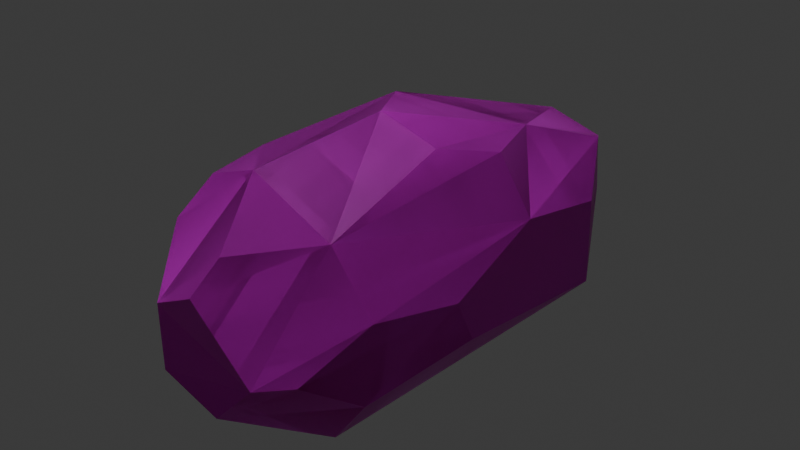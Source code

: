 # Source: rock.blend  (saved by Blender 4.0.36; exported with 4.5.12 LTS)
import bpy
from mathutils import Matrix  # noqa: F401  (used for matrix-valued properties, if any)

bpy.ops.wm.read_factory_settings(use_empty=True)
scene = bpy.context.scene
scene.name = 'Scene'

# ---- collections
col_collection = bpy.data.collections.new('Collection'); scene.collection.children.link(col_collection)
col_simplebake_bakes = bpy.data.collections.new('SimpleBake_Bakes'); scene.collection.children.link(col_simplebake_bakes)

# ---- images (referenced by path relative to the original .blend; pixels are not part of the script)
import os
ASSET_DIR = os.environ.get("B2B_ASSET_DIR", "")  # directory of the original .blend (textures are referenced by path, not embedded)
HERE = os.path.dirname(os.path.abspath(__file__))  # packed textures are extracted next to this script under _unpacked/

def load_image(name, relpath, width, height, colorspace="sRGB"):
    """Load a texture the original file referenced (path relative to the .blend, or extracted next to this script)."""
    p = next((c for c in (os.path.join(HERE, relpath), os.path.join(ASSET_DIR, relpath)) if relpath and os.path.exists(c)), "")
    if p:
        img = bpy.data.images.load(p, check_existing=True)
        img.name = name
    else:  # same state as the original file: an image datablock whose file is absent (Cycles renders it pink)
        img = bpy.data.images.new(name, width, height)
        img.source = "FILE"
        img.filepath = "//" + (relpath or name)
    img.colorspace_settings.name = colorspace
    return img
img_rock_noimp_bake1_pbr_diffuse = load_image('Rock-noimp_Bake1_PBR_Diffuse', 'textures/Rock-noimp_Bake1_PBR_Diffuse.png', 1024, 1024, 'sRGB')
img_rock_noimp_bake1_pbr_roughness = load_image('Rock-noimp_Bake1_PBR_Roughness', 'textures/Rock-noimp_Bake1_PBR_Roughness.png', 1024, 1024, 'Non-Color')

# ---- materials (node trees are filled in below, after node groups)
mat_material_001 = bpy.data.materials.new('Material.001')
mat_rock_noimp_baked = bpy.data.materials.new('Rock-noimp_Baked')
mat_rock_noimp_baked.use_transparency_overlap = False
mat_rock_noimp_baked.show_transparent_back = False
mat_rock_noimp_baked.use_raytrace_refraction = True
mat_rock_noimp_baked.use_screen_refraction = True
mat_rock_noimp_baked.thickness_mode = 'SLAB'

# ---- node groups
ng_gltf_settings = bpy.data.node_groups.new('glTF Settings', 'ShaderNodeTree')
_s = ng_gltf_settings.interface.new_socket(name='Occlusion', in_out='INPUT', socket_type='NodeSocketFloat')
_N = ng_gltf_settings.nodes; _L = ng_gltf_settings.links
n0 = _N.new('NodeGroupInput'); n0.name = 'Group Input'; n0.location = (-200, 0)
n1 = _N.new('NodeGroupOutput'); n1.name = 'Group Output'; n1.location = (200, 0)
n1.is_active_output = True

# ---- material node trees
mat_material_001.use_nodes = True; mat_material_001.node_tree.nodes.clear()
_N = mat_material_001.node_tree.nodes; _L = mat_material_001.node_tree.links
n0 = _N.new('ShaderNodeBevel'); n0.name = 'Bevel'; n0.location = (-682, -41)
n0.samples = 12
n1 = _N.new('ShaderNodeVectorMath'); n1.name = 'Vector Math'; n1.location = (-468, 149)
n1.operation = 'DOT_PRODUCT'
n2 = _N.new('ShaderNodeMapRange'); n2.name = 'Map Range'; n2.location = (-226, 145)
n2.inputs[1].default_value = 0.99
n2.inputs[3].default_value = 0.3
n2.inputs[4].default_value = 0.0
n3 = _N.new('ShaderNodeBsdfPrincipled'); n3.name = 'Principled BSDF'; n3.location = (215, 171)
n3.inputs[2].default_value = 0.6762
n3.inputs[3].default_value = 1.45
n4 = _N.new('ShaderNodeOutputMaterial'); n4.name = 'Material Output'; n4.location = (608, 245)
n5 = _N.new('ShaderNodeNewGeometry'); n5.name = 'Geometry'; n5.location = (-688, 215)
n6 = _N.new('ShaderNodeMix'); n6.name = 'Mix'; n6.location = (-6, 219)
n6.data_type = 'RGBA'
n6.blend_type = 'LIGHTEN'
n6.clamp_result = True
n6.inputs[7].default_value = (1.0, 1.0, 0.6905, 1.0)
n7 = _N.new('ShaderNodeTexNoise'); n7.name = 'Noise Texture'; n7.location = (-1261, 40)
n7.inputs[2].default_value = 2.0
n7.inputs[4].default_value = 0.3057
n8 = _N.new('ShaderNodeValToRGB'); n8.name = 'Color Ramp'; n8.location = (-972, 64)
while len(n8.color_ramp.elements) > 1: n8.color_ramp.elements.remove(n8.color_ramp.elements[-1])
n8.color_ramp.elements[0].position = 0.3161; n8.color_ramp.elements[0].color = (0.0, 0.0, 0.0, 1.0)
_e = n8.color_ramp.elements.new(0.8212); _e.color = (1.0, 1.0, 1.0, 1.0)
_L.new(n0.outputs[0], n1.inputs[1])
_L.new(n1.outputs[1], n2.inputs[0])
_L.new(n6.outputs[2], n3.inputs[0])
_L.new(n3.outputs[0], n4.inputs[0])
_L.new(n2.outputs[0], n6.inputs[6])
_L.new(n5.outputs[1], n1.inputs[0])
_L.new(n8.outputs[0], n0.inputs[0])
_L.new(n7.outputs[0], n8.inputs[0])
n4.is_active_output = True
mat_rock_noimp_baked.use_nodes = True; mat_rock_noimp_baked.node_tree.nodes.clear()
_N = mat_rock_noimp_baked.node_tree.nodes; _L = mat_rock_noimp_baked.node_tree.links
n0 = _N.new('ShaderNodeBsdfPrincipled'); n0.name = 'Principled BSDF'; n0.location = (178, 300)
n0.distribution = 'GGX'
n0.subsurface_method = 'RANDOM_WALK_SKIN'
n0.inputs[3].default_value = 1.45
n0.inputs[8].default_value = 1.0
n0.inputs[10].default_value = 0.0
n0.inputs[21].default_value = 1.2
n0.inputs[27].default_value = (0.0, 0.0, 0.0, 1.0)
n0.inputs[28].default_value = 1.0
n1 = _N.new('ShaderNodeOutputMaterial'); n1.name = 'Material Output'; n1.location = (662, 241)
n2 = _N.new('ShaderNodeNormalMap'); n2.name = 'Normal Map'; n2.location = (-272, -386)
n3 = _N.new('ShaderNodeGroup'); n3.name = 'Group'; n3.location = (602, 376)
n3.label = 'gltf'
n3.width = 179
n3.node_tree = ng_gltf_settings
n3.inputs[0].default_value = 0.0
n4 = _N.new('ShaderNodeDisplacement'); n4.name = 'Displacement'; n4.location = (456, -50)
n4.inputs[2].default_value = 1.0
n5 = _N.new('ShaderNodeTexImage'); n5.name = 'Image Texture'; n5.location = (-563, 217)
n5.label = 'Diffuse'
n5.image = img_rock_noimp_bake1_pbr_diffuse
n6 = _N.new('ShaderNodeTexImage'); n6.name = 'Image Texture.005'; n6.location = (-563, -54)
n6.label = 'Roughness'
n6.image = img_rock_noimp_bake1_pbr_roughness
n7 = _N.new('ShaderNodeValue'); n7.name = 'Value'; n7.location = (662, 81)
n7.outputs[0].default_value = 0.0
_L.new(n0.outputs[0], n1.inputs[0])
_L.new(n6.outputs[0], n0.inputs[2])
_L.new(n2.outputs[0], n0.inputs[5])
_L.new(n5.outputs[0], n0.inputs[0])
_L.new(n4.outputs[0], n1.inputs[2])
_L.new(n7.outputs[0], n1.inputs[3])
n1.is_active_output = True

# ---- world
world_world = bpy.data.worlds.new('World'); scene.world = world_world
world_world.use_nodes = True; world_world.node_tree.nodes.clear()
_N = world_world.node_tree.nodes; _L = world_world.node_tree.links
n0 = _N.new('ShaderNodeOutputWorld'); n0.name = 'World Output'; n0.location = (300, 300)
n1 = _N.new('ShaderNodeBackground'); n1.name = 'Background'; n1.location = (10, 300)
n1.inputs[0].default_value = (0.05088, 0.05088, 0.05088, 1.0)
_L.new(n1.outputs[0], n0.inputs[0])
n0.is_active_output = True
world_world.color = (0.05088, 0.05088, 0.05088)
world_world.use_sun_shadow = False
world_world.sun_shadow_jitter_overblur = 0.0

# ---- lights
light_sun = bpy.data.lights.new('Sun', 'SUN')
light_sun.transmission_factor = 0.0
light_sun.energy = 1.0

# ---- meshes
me_icosphere = bpy.data.meshes.new('Icosphere')
me_icosphere.from_pydata([(0.7236, -0.5257, -0.4472), (0.224, -0.6784, -0.4385), (-0.4901, 0.7629, -0.1869), (0.2775, -0.8477, 0.4469), (0.7224, -0.3405, 0.122), (0.7225, -0.01554, 0.1889), (0.5981, 0.0865, 0.4493), (0.466, -0.1474, 0.6498), (0.522, -0.509, 0.4465), (0.3277, 0.7676, 0.0719), (-0.09061, 0.9063, 0.07653), (-0.278, 0.7687, 0.4547), (0.03127, 0.5472, 0.6914), (0.315, 0.495, 0.4577), (-0.9791, -0.3024, 0.1017), (-0.5515, -0.6516, 0.1004), (-0.3364, -0.6504, 0.4471), (-0.4402, -0.3122, 0.6603), (-0.7231, -0.1171, 0.4474), (-0.6069, 0.03823, -0.6057), (-0.7035, -0.2851, -0.4266), (-0.8644, -0.1829, -0.1273), (-0.8707, 0.2046, -0.1342), (-0.7549, 0.3717, -0.3914), (0.7173, 0.09808, -0.4433), (0.4254, 0.3094, -0.6747), (0.3041, 0.6086, -0.3502), (0.5408, 0.6864, -0.08248), (0.7184, 0.2519, -0.124), (0.1168, -0.347, 0.7701), (0.3404, -0.1051, 0.7445), (0.02283, 0.3886, 0.7821), (-0.2998, 0.2266, 0.7691), (-0.299, -0.2099, 0.7685), (-0.3793, 0.02549, -0.6956), (-0.1836, 0.2848, -0.8209), (0.3077, 0.2258, -0.7625), (0.3049, -0.2206, -0.7873), (-0.1253, -0.3526, -0.7544), (-0.8875, 0.4108, 0.2149), (-0.922, 0.2994, 0.3454), (-0.83, 0.2877, 0.4464), (-0.685, 0.4328, 0.5611), (-0.6459, 0.6374, 0.4494), (-0.7586, 0.6211, 0.229)], [], [(35, 2, 26), (34, 19, 23), (20, 1, 15), (26, 10, 9), (1, 0, 3), (1, 16, 15), (22, 39, 44), (32, 18, 33), (34, 20, 19), (30, 13, 31), (16, 29, 33), (13, 6, 28), (40, 18, 41), (40, 22, 14), (5, 7, 8), (4, 3, 0), (11, 12, 13), (16, 17, 18), (37, 1, 38), (22, 19, 21), (36, 25, 24), (26, 27, 28), (24, 5, 4), (30, 32, 33), (7, 30, 29), (35, 36, 37), (38, 1, 20), (42, 32, 11), (42, 43, 44), (44, 43, 11), (34, 35, 38), (38, 35, 37), (25, 36, 26), (36, 35, 26), (2, 35, 23), (35, 34, 23), (14, 21, 15), (21, 20, 15), (9, 27, 26), (26, 2, 10), (1, 3, 16), (44, 2, 23), (23, 22, 44), (32, 42, 18), (42, 41, 18), (18, 17, 33), (34, 38, 20), (30, 7, 6), (6, 13, 30), (13, 12, 31), (33, 17, 16), (16, 3, 29), (5, 28, 6), (28, 27, 13), (27, 9, 13), (40, 14, 18), (39, 22, 40), (22, 21, 14), (8, 4, 5), (5, 6, 7), (4, 8, 3), (13, 9, 10), (10, 11, 13), (18, 14, 15), (15, 16, 18), (37, 0, 1), (23, 19, 22), (19, 20, 21), (24, 0, 37), (37, 36, 24), (28, 24, 25), (25, 26, 28), (4, 0, 24), (24, 28, 5), (33, 29, 30), (30, 31, 32), (29, 3, 8), (8, 7, 29), (31, 12, 32), (12, 11, 32), (11, 43, 42), (44, 39, 41), (39, 40, 41), (41, 42, 44), (10, 2, 11), (2, 44, 11)])
_uv = me_icosphere.uv_layers.new(name='UVMap')
_uv.uv.foreach_set('vector', [0.00577, 0.5728, 1.506e-08, 0.434, 0.154, 0.4536, 0.8218, 0.7186, 0.7815, 0.6996, 0.7905, 0.6057, 0.6755, 0.1865, 0.4298, 0.2557, 0.5653, 0.05924, 0.154, 0.4536, 0.1117, 0.3724, 0.2067, 0.3931, 0.4298, 0.2557, 0.3509, 0.3139, 0.3509, 0.04757, 0.4298, 0.2557, 0.5047, -1.521e-08, 0.5653, 0.05924, 0.712, 0.5795, 0.6988, 0.4767, 0.7504, 0.4408, 0.1602, 0.09535, 0.2678, 0.2151, 0.1327, 0.1975, 0.6681, 0.2966, 0.6755, 0.1865, 0.7119, 0.2549, 0.7255, 0.02528, 0.8248, 0.1536, 0.7119, 0.1699, 0.1486, 0.3336, 0.03167, 0.2227, 0.1327, 0.1975, 0.8248, 0.1536, 0.8339, 0.02961, 0.9808, 0.06341, 0.3493, 0.1312, 0.2678, 0.2151, 0.3171, 0.1223, 0.6577, 0.4674, 0.712, 0.5795, 0.579, 0.6097, 0.3963, 0.5895, 0.3895, 0.4509, 0.4916, 0.4737, 0.4783, 0.5793, 0.579, 0.4194, 0.579, 0.6873, 0.7685, 0.305, 0.7432, 0.2018, 0.8248, 0.1536, 0.1486, 0.3336, 0.1695, 0.2347, 0.2678, 0.2151, 0.4974, 0.3693, 0.4298, 0.2557, 0.564, 0.3133, 0.712, 0.5795, 0.7815, 0.6996, 0.6454, 0.6374, 0.1203, 0.5682, 0.1524, 0.5393, 0.2562, 0.5711, 0.154, 0.4536, 0.2354, 0.4135, 0.2908, 0.5176, 0.4347, 0.7328, 0.3963, 0.5895, 0.4783, 0.5793, 1.784e-08, 0.1651, 0.1602, 0.09535, 0.1327, 0.1975, 0.3895, 0.4509, 0.3748, 0.4191, 0.4364, 0.3693, 0.00577, 0.5728, 0.1203, 0.5682, 0.1405, 0.6805, 0.564, 0.3133, 0.4298, 0.2557, 0.6755, 0.1865, 0.579, 0.8049, 0.6509, 0.7186, 0.6509, 0.8724, 0.6838, 0.4015, 0.739, 0.3927, 0.7504, 0.4408, 0.7504, 0.4408, 0.739, 0.3927, 0.8102, 0.3693, 0.6681, 0.2966, 0.6723, 0.3586, 0.564, 0.3133, 0.06133, 0.7261, 0.00577, 0.5728, 0.1405, 0.6805, 0.1524, 0.5393, 0.1203, 0.5682, 0.154, 0.4536, 0.1203, 0.5682, 0.00577, 0.5728, 0.154, 0.4536, 0.866, 0.5024, 0.9093, 0.7033, 0.7905, 0.6057, 0.9093, 0.7033, 0.8218, 0.7186, 0.7905, 0.6057, 0.7033, 0.03764, 0.7086, 0.1079, 0.5653, 0.05924, 0.7086, 0.1079, 0.6755, 0.1865, 0.5653, 0.05924, 0.9263, 0.218, 0.9802, 0.1731, 1.0, 0.2092, 0.154, 0.4536, 1.506e-08, 0.434, 0.1117, 0.3724, 0.4298, 0.2557, 0.3509, 0.04757, 0.5047, -1.521e-08, 0.7504, 0.4408, 0.866, 0.5024, 0.7905, 0.6057, 0.7905, 0.6057, 0.712, 0.5795, 0.7504, 0.4408, 0.1602, 0.09535, 0.2814, 0.07439, 0.2678, 0.2151, 0.2814, 0.07439, 0.3171, 0.1223, 0.2678, 0.2151, 0.2678, 0.2151, 0.1695, 0.2347, 0.1327, 0.1975, 0.6681, 0.2966, 0.564, 0.3133, 0.6755, 0.1865, 0.7255, 0.02528, 0.7584, 5.184e-08, 0.8339, 0.02961, 0.8339, 0.02961, 0.8248, 0.1536, 0.7255, 0.02528, 0.8248, 0.1536, 0.7432, 0.2018, 0.7119, 0.1699, 0.1327, 0.1975, 0.1695, 0.2347, 0.1486, 0.3336, 0.1486, 0.3336, 9.799e-09, 0.3698, 0.03167, 0.2227, 0.897, 3.729e-08, 0.9808, 0.06341, 0.8339, 0.02961, 0.9808, 0.06341, 0.9802, 0.1731, 0.8248, 0.1536, 0.9802, 0.1731, 0.9263, 0.218, 0.8248, 0.1536, 0.3493, 0.1312, 0.3509, 0.2976, 0.2678, 0.2151, 0.6988, 0.4767, 0.712, 0.5795, 0.6577, 0.4674, 0.712, 0.5795, 0.6454, 0.6374, 0.579, 0.6097, 0.4916, 0.4737, 0.4783, 0.5793, 0.3963, 0.5895, 0.3963, 0.5895, 0.3509, 0.5269, 0.3895, 0.4509, 0.4783, 0.5793, 0.4916, 0.4737, 0.579, 0.4194, 0.8248, 0.1536, 0.9263, 0.218, 0.8813, 0.3144, 0.8813, 0.3144, 0.7685, 0.305, 0.8248, 0.1536, 0.2678, 0.2151, 0.3509, 0.2976, 0.2343, 0.3724, 0.2343, 0.3724, 0.1486, 0.3336, 0.2678, 0.2151, 0.4974, 0.3693, 0.3509, 0.3139, 0.4298, 0.2557, 0.7905, 0.6057, 0.7815, 0.6996, 0.712, 0.5795, 0.7815, 0.6996, 0.6892, 0.7132, 0.6454, 0.6374, 0.2562, 0.5711, 0.2907, 0.7261, 0.1405, 0.6805, 0.1405, 0.6805, 0.1203, 0.5682, 0.2562, 0.5711, 0.2908, 0.5176, 0.2562, 0.5711, 0.1524, 0.5393, 0.1524, 0.5393, 0.154, 0.4536, 0.2908, 0.5176, 0.4783, 0.5793, 0.579, 0.6873, 0.4347, 0.7328, 0.4347, 0.7328, 0.3666, 0.6762, 0.3963, 0.5895, 0.1327, 0.1975, 0.03167, 0.2227, 1.784e-08, 0.1651, 1.784e-08, 0.1651, 0.09734, 0.05092, 0.1602, 0.09535, 0.4364, 0.3693, 0.579, 0.4194, 0.4916, 0.4737, 0.4916, 0.4737, 0.3895, 0.4509, 0.4364, 0.3693, 0.09734, 0.05092, 0.1154, 0.02287, 0.1602, 0.09535, 0.1154, 0.02287, 0.2238, -1.206e-08, 0.1602, 0.09535, 0.6509, 0.8724, 0.5847, 0.8608, 0.579, 0.8049, 0.7504, 0.4408, 0.6988, 0.4767, 0.6546, 0.448, 0.6988, 0.4767, 0.6577, 0.4674, 0.6546, 0.448, 0.6546, 0.448, 0.6838, 0.4015, 0.7504, 0.4408, 0.9093, 0.4243, 0.866, 0.5024, 0.8102, 0.3693, 0.866, 0.5024, 0.7504, 0.4408, 0.8102, 0.3693])
me_icosphere.materials.append(mat_material_001)
me_icosphere.update()
me_icosphere_001 = bpy.data.meshes.new('Icosphere.001')
me_icosphere_001.from_pydata([(0.7236, -0.5257, -0.4472), (0.224, -0.6784, -0.4385), (-0.4901, 0.7629, -0.1869), (0.2775, -0.8477, 0.4469), (0.7224, -0.3405, 0.122), (0.7225, -0.01554, 0.1889), (0.5981, 0.0865, 0.4493), (0.466, -0.1474, 0.6498), (0.522, -0.509, 0.4465), (0.3277, 0.7676, 0.0719), (-0.09061, 0.9063, 0.07653), (-0.278, 0.7687, 0.4547), (0.03127, 0.5472, 0.6914), (0.315, 0.495, 0.4577), (-0.9791, -0.3024, 0.1017), (-0.5515, -0.6516, 0.1004), (-0.3364, -0.6504, 0.4471), (-0.4402, -0.3122, 0.6603), (-0.7231, -0.1171, 0.4474), (-0.6069, 0.03823, -0.6057), (-0.7035, -0.2851, -0.4266), (-0.8644, -0.1829, -0.1273), (-0.8707, 0.2046, -0.1342), (-0.7549, 0.3717, -0.3914), (0.7173, 0.09808, -0.4433), (0.4254, 0.3094, -0.6747), (0.3041, 0.6086, -0.3502), (0.5408, 0.6864, -0.08248), (0.7184, 0.2519, -0.124), (0.1168, -0.347, 0.7701), (0.3404, -0.1051, 0.7445), (0.02283, 0.3886, 0.7821), (-0.2998, 0.2266, 0.7691), (-0.299, -0.2099, 0.7685), (-0.3793, 0.02549, -0.6956), (-0.1836, 0.2848, -0.8209), (0.3077, 0.2258, -0.7625), (0.3049, -0.2206, -0.7873), (-0.1253, -0.3526, -0.7544), (-0.8875, 0.4108, 0.2149), (-0.922, 0.2994, 0.3454), (-0.83, 0.2877, 0.4464), (-0.685, 0.4328, 0.5611), (-0.6459, 0.6374, 0.4494), (-0.7586, 0.6211, 0.229)], [], [(35, 2, 26), (34, 19, 23), (20, 1, 15), (26, 10, 9), (1, 0, 3), (1, 16, 15), (22, 39, 44), (32, 18, 33), (34, 20, 19), (30, 13, 31), (16, 29, 33), (13, 6, 28), (40, 18, 41), (40, 22, 14), (5, 7, 8), (4, 3, 0), (11, 12, 13), (16, 17, 18), (37, 1, 38), (22, 19, 21), (36, 25, 24), (26, 27, 28), (24, 5, 4), (30, 32, 33), (7, 30, 29), (35, 36, 37), (38, 1, 20), (42, 32, 11), (42, 43, 44), (44, 43, 11), (34, 35, 38), (38, 35, 37), (25, 36, 26), (36, 35, 26), (2, 35, 23), (35, 34, 23), (14, 21, 15), (21, 20, 15), (9, 27, 26), (26, 2, 10), (1, 3, 16), (44, 2, 23), (23, 22, 44), (32, 42, 18), (42, 41, 18), (18, 17, 33), (34, 38, 20), (30, 7, 6), (6, 13, 30), (13, 12, 31), (33, 17, 16), (16, 3, 29), (5, 28, 6), (28, 27, 13), (27, 9, 13), (40, 14, 18), (39, 22, 40), (22, 21, 14), (8, 4, 5), (5, 6, 7), (4, 8, 3), (13, 9, 10), (10, 11, 13), (18, 14, 15), (15, 16, 18), (37, 0, 1), (23, 19, 22), (19, 20, 21), (24, 0, 37), (37, 36, 24), (28, 24, 25), (25, 26, 28), (4, 0, 24), (24, 28, 5), (33, 29, 30), (30, 31, 32), (29, 3, 8), (8, 7, 29), (31, 12, 32), (12, 11, 32), (11, 43, 42), (44, 39, 41), (39, 40, 41), (41, 42, 44), (10, 2, 11), (2, 44, 11)])
_uv = me_icosphere_001.uv_layers.new(name='UVMap')
_uv.uv.foreach_set('vector', [0.00577, 0.5728, 1.506e-08, 0.434, 0.154, 0.4536, 0.8218, 0.7186, 0.7815, 0.6996, 0.7905, 0.6057, 0.6755, 0.1865, 0.4298, 0.2557, 0.5653, 0.05924, 0.154, 0.4536, 0.1117, 0.3724, 0.2067, 0.3931, 0.4298, 0.2557, 0.3509, 0.3139, 0.3509, 0.04757, 0.4298, 0.2557, 0.5047, -1.521e-08, 0.5653, 0.05924, 0.712, 0.5795, 0.6988, 0.4767, 0.7504, 0.4408, 0.1602, 0.09535, 0.2678, 0.2151, 0.1327, 0.1975, 0.6681, 0.2966, 0.6755, 0.1865, 0.7119, 0.2549, 0.7255, 0.02528, 0.8248, 0.1536, 0.7119, 0.1699, 0.1486, 0.3336, 0.03167, 0.2227, 0.1327, 0.1975, 0.8248, 0.1536, 0.8339, 0.02961, 0.9808, 0.06341, 0.3493, 0.1312, 0.2678, 0.2151, 0.3171, 0.1223, 0.6577, 0.4674, 0.712, 0.5795, 0.579, 0.6097, 0.3963, 0.5895, 0.3895, 0.4509, 0.4916, 0.4737, 0.4783, 0.5793, 0.579, 0.4194, 0.579, 0.6873, 0.7685, 0.305, 0.7432, 0.2018, 0.8248, 0.1536, 0.1486, 0.3336, 0.1695, 0.2347, 0.2678, 0.2151, 0.4974, 0.3693, 0.4298, 0.2557, 0.564, 0.3133, 0.712, 0.5795, 0.7815, 0.6996, 0.6454, 0.6374, 0.1203, 0.5682, 0.1524, 0.5393, 0.2562, 0.5711, 0.154, 0.4536, 0.2354, 0.4135, 0.2908, 0.5176, 0.4347, 0.7328, 0.3963, 0.5895, 0.4783, 0.5793, 1.784e-08, 0.1651, 0.1602, 0.09535, 0.1327, 0.1975, 0.3895, 0.4509, 0.3748, 0.4191, 0.4364, 0.3693, 0.00577, 0.5728, 0.1203, 0.5682, 0.1405, 0.6805, 0.564, 0.3133, 0.4298, 0.2557, 0.6755, 0.1865, 0.579, 0.8049, 0.6509, 0.7186, 0.6509, 0.8724, 0.6838, 0.4015, 0.739, 0.3927, 0.7504, 0.4408, 0.7504, 0.4408, 0.739, 0.3927, 0.8102, 0.3693, 0.6681, 0.2966, 0.6723, 0.3586, 0.564, 0.3133, 0.06133, 0.7261, 0.00577, 0.5728, 0.1405, 0.6805, 0.1524, 0.5393, 0.1203, 0.5682, 0.154, 0.4536, 0.1203, 0.5682, 0.00577, 0.5728, 0.154, 0.4536, 0.866, 0.5024, 0.9093, 0.7033, 0.7905, 0.6057, 0.9093, 0.7033, 0.8218, 0.7186, 0.7905, 0.6057, 0.7033, 0.03764, 0.7086, 0.1079, 0.5653, 0.05924, 0.7086, 0.1079, 0.6755, 0.1865, 0.5653, 0.05924, 0.9263, 0.218, 0.9802, 0.1731, 1.0, 0.2092, 0.154, 0.4536, 1.506e-08, 0.434, 0.1117, 0.3724, 0.4298, 0.2557, 0.3509, 0.04757, 0.5047, -1.521e-08, 0.7504, 0.4408, 0.866, 0.5024, 0.7905, 0.6057, 0.7905, 0.6057, 0.712, 0.5795, 0.7504, 0.4408, 0.1602, 0.09535, 0.2814, 0.07439, 0.2678, 0.2151, 0.2814, 0.07439, 0.3171, 0.1223, 0.2678, 0.2151, 0.2678, 0.2151, 0.1695, 0.2347, 0.1327, 0.1975, 0.6681, 0.2966, 0.564, 0.3133, 0.6755, 0.1865, 0.7255, 0.02528, 0.7584, 5.184e-08, 0.8339, 0.02961, 0.8339, 0.02961, 0.8248, 0.1536, 0.7255, 0.02528, 0.8248, 0.1536, 0.7432, 0.2018, 0.7119, 0.1699, 0.1327, 0.1975, 0.1695, 0.2347, 0.1486, 0.3336, 0.1486, 0.3336, 9.799e-09, 0.3698, 0.03167, 0.2227, 0.897, 3.729e-08, 0.9808, 0.06341, 0.8339, 0.02961, 0.9808, 0.06341, 0.9802, 0.1731, 0.8248, 0.1536, 0.9802, 0.1731, 0.9263, 0.218, 0.8248, 0.1536, 0.3493, 0.1312, 0.3509, 0.2976, 0.2678, 0.2151, 0.6988, 0.4767, 0.712, 0.5795, 0.6577, 0.4674, 0.712, 0.5795, 0.6454, 0.6374, 0.579, 0.6097, 0.4916, 0.4737, 0.4783, 0.5793, 0.3963, 0.5895, 0.3963, 0.5895, 0.3509, 0.5269, 0.3895, 0.4509, 0.4783, 0.5793, 0.4916, 0.4737, 0.579, 0.4194, 0.8248, 0.1536, 0.9263, 0.218, 0.8813, 0.3144, 0.8813, 0.3144, 0.7685, 0.305, 0.8248, 0.1536, 0.2678, 0.2151, 0.3509, 0.2976, 0.2343, 0.3724, 0.2343, 0.3724, 0.1486, 0.3336, 0.2678, 0.2151, 0.4974, 0.3693, 0.3509, 0.3139, 0.4298, 0.2557, 0.7905, 0.6057, 0.7815, 0.6996, 0.712, 0.5795, 0.7815, 0.6996, 0.6892, 0.7132, 0.6454, 0.6374, 0.2562, 0.5711, 0.2907, 0.7261, 0.1405, 0.6805, 0.1405, 0.6805, 0.1203, 0.5682, 0.2562, 0.5711, 0.2908, 0.5176, 0.2562, 0.5711, 0.1524, 0.5393, 0.1524, 0.5393, 0.154, 0.4536, 0.2908, 0.5176, 0.4783, 0.5793, 0.579, 0.6873, 0.4347, 0.7328, 0.4347, 0.7328, 0.3666, 0.6762, 0.3963, 0.5895, 0.1327, 0.1975, 0.03167, 0.2227, 1.784e-08, 0.1651, 1.784e-08, 0.1651, 0.09734, 0.05092, 0.1602, 0.09535, 0.4364, 0.3693, 0.579, 0.4194, 0.4916, 0.4737, 0.4916, 0.4737, 0.3895, 0.4509, 0.4364, 0.3693, 0.09734, 0.05092, 0.1154, 0.02287, 0.1602, 0.09535, 0.1154, 0.02287, 0.2238, -1.206e-08, 0.1602, 0.09535, 0.6509, 0.8724, 0.5847, 0.8608, 0.579, 0.8049, 0.7504, 0.4408, 0.6988, 0.4767, 0.6546, 0.448, 0.6988, 0.4767, 0.6577, 0.4674, 0.6546, 0.448, 0.6546, 0.448, 0.6838, 0.4015, 0.7504, 0.4408, 0.9093, 0.4243, 0.866, 0.5024, 0.8102, 0.3693, 0.866, 0.5024, 0.7504, 0.4408, 0.8102, 0.3693])
me_icosphere_001.materials.append(mat_rock_noimp_baked)
me_icosphere_001.update()

# ---- objects
ob_rock_noimp = bpy.data.objects.new('Rock-noimp', me_icosphere)
ob_sun_noimp = bpy.data.objects.new('Sun-noimp', light_sun)
ob_rock_noimp_baked = bpy.data.objects.new('Rock-noimp_Baked', me_icosphere_001)

# ---- transforms, parenting, visibility, modifiers, constraints
ob_rock_noimp.location = (0.0, 0.0, 0.0)
ob_rock_noimp.rotation_euler = (1.571, -0.0, 0.0)
ob_rock_noimp.scale = (1.0, 1.0, 2.349)
ob_sun_noimp.location = (0.0, 0.0, 0.0)
ob_rock_noimp_baked.location = (0.0, 0.0, 0.0)
ob_rock_noimp_baked.rotation_euler = (1.571, -0.0, 0.0)
ob_rock_noimp_baked.scale = (1.0, 1.0, 2.349)

# ---- collection membership
col_collection.objects.link(ob_rock_noimp)
col_collection.objects.link(ob_sun_noimp)
col_simplebake_bakes.objects.link(ob_rock_noimp_baked)

# ---- scene / render settings (as saved in the file)
scene.frame_start = 1; scene.frame_end = 250; scene.frame_set(1)
scene.render.engine = 'CYCLES'
scene.cycles.sampling_pattern = 'TABULATED_SOBOL'
bpy.context.view_layer.update()

# ---- added for rendering (the .blend has no active camera): camera
cam_auto = bpy.data.cameras.new('AutoCamera')
cam_auto.lens = 50.0
cam_auto.sensor_width = 36.0
cam_auto.clip_end = 1000.0
ob_auto_camera = bpy.data.objects.new('AutoCamera', cam_auto)
scene.collection.objects.link(ob_auto_camera)
ob_auto_camera.location = (4.02553, -4.93832, 3.35193)
ob_auto_camera.rotation_euler = (1.09748, -7.21219e-08, 0.694738)
scene.camera = ob_auto_camera
bpy.context.view_layer.update()
